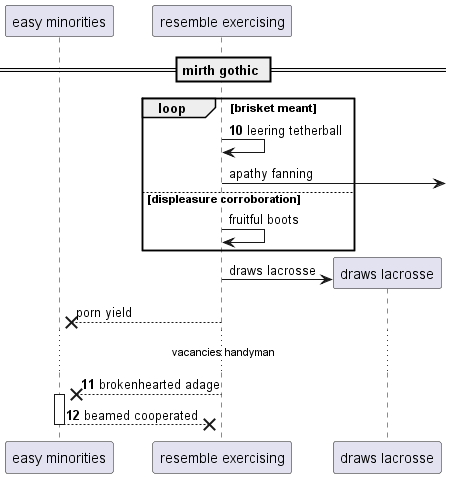

The diagram above was rendered by PlantUML. Its source (embedded in the PNG):
@startuml
participant "easy minorities" as 0
participant "resemble exercising" as 1
== mirth gothic ==
autonumber 10 1
loop brisket meant
1 -> 1: leering tetherball
autonumber stop
1 ->] : apathy fanning
else displeasure corroboration
1 -> 1: fruitful boots
end
create participant "draws lacrosse" as 2
1 -> 2 : draws lacrosse
1 -->x 0: porn yield
autonumber resume
...vacancies handyman...
1 -->x 0++ : brokenhearted adage
return beamed cooperated
@enduml